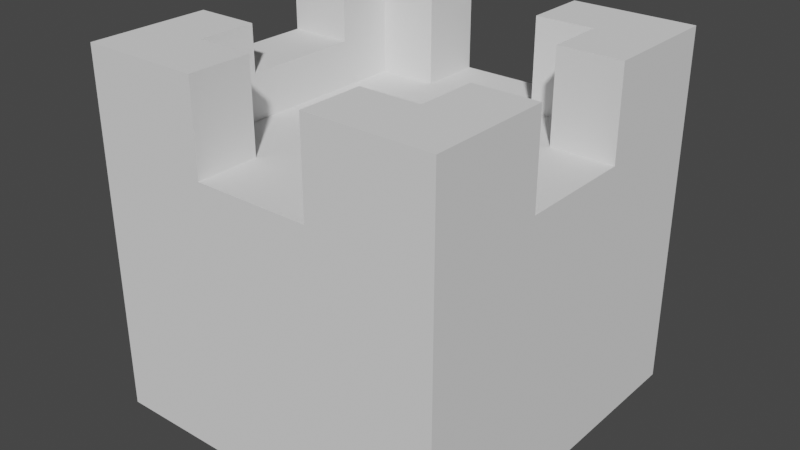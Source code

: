 # Source: tower3.blend  (saved by Blender 3.2.14; exported with 4.5.12 LTS)
import bpy
from mathutils import Matrix  # noqa: F401  (used for matrix-valued properties, if any)

bpy.ops.wm.read_factory_settings(use_empty=True)
scene = bpy.context.scene
scene.name = 'Scene'

# ---- collections
col_collection = bpy.data.collections.new('Collection'); scene.collection.children.link(col_collection)

# ---- world
world_world = bpy.data.worlds.new('World'); scene.world = world_world
world_world.use_nodes = True; world_world.node_tree.nodes.clear()
_N = world_world.node_tree.nodes; _L = world_world.node_tree.links
n0 = _N.new('ShaderNodeOutputWorld'); n0.name = 'World Output'; n0.location = (300, 300)
n1 = _N.new('ShaderNodeBackground'); n1.name = 'Background'; n1.location = (10, 300)
n1.inputs[0].default_value = (0.05088, 0.05088, 0.05088, 1.0)
_L.new(n1.outputs[0], n0.inputs[0])
n0.is_active_output = True
world_world.color = (0.05088, 0.05088, 0.05088)
world_world.use_sun_shadow = False
world_world.sun_shadow_jitter_overblur = 0.0

# ---- meshes
me_kostka = bpy.data.meshes.new('Kostka')
me_kostka.from_pydata([(-1.0, -1.0, -1.0), (-1.0, 1.0, -1.0), (1.0, -1.0, -1.0), (1.0, 1.0, -1.0), (0.65, 0.65, 1.0), (0.65, -0.65, 1.0), (-0.65, 0.65, 1.0), (-0.65, -0.65, 1.0), (0.325, 0.65, 1.0), (-0.325, 0.65, 1.0), (0.325, 1.0, 1.0), (-0.325, 1.0, 1.0), (0.65, -0.325, 1.0), (0.65, 0.325, 1.0), (1.0, -0.325, 1.0), (1.0, 0.325, 1.0), (0.325, -0.65, 1.0), (-0.325, -0.65, 1.0), (-0.325, -1.0, 1.0), (0.325, -1.0, 1.0), (-1.0, 0.325, 1.333), (-1.0, -0.325, 1.333), (-0.65, -0.325, 1.333), (-0.65, 0.325, 1.333), (-1.0, 0.325, 1.667), (-1.0, 1.0, 1.667), (1.0, -0.325, 1.667), (1.0, -1.0, 1.667), (-0.325, -1.0, 1.667), (-1.0, -1.0, 1.667), (-1.0, -0.325, 1.667), (-0.325, 1.0, 1.667), (0.325, 1.0, 1.667), (1.0, 1.0, 1.667), (0.325, -1.0, 1.667), (0.65, -0.325, 1.667), (0.65, -0.65, 1.667), (-0.65, -0.325, 1.667), (-0.65, -0.65, 1.667), (0.325, 0.65, 1.667), (0.65, 0.65, 1.667), (0.325, -0.65, 1.667), (-0.65, 0.65, 1.667), (-0.325, 0.65, 1.667), (0.65, 0.325, 1.667), (1.0, 0.325, 1.667), (-0.325, -0.65, 1.667), (-0.65, 0.325, 1.667)], [], [(1, 3, 2, 0), (15, 45, 44, 13), (12, 35, 26, 14), (17, 46, 28, 18), (7, 38, 46, 17), (5, 36, 35, 12), (22, 21, 30, 37), (21, 22, 23, 20), (18, 28, 29, 0, 2, 27, 34, 19), (20, 23, 47, 24), (33, 32, 39, 40, 44, 45), (11, 9, 6, 7, 17, 18, 19, 16, 5, 12, 14, 15, 13, 4, 8, 10), (13, 44, 40, 4), (6, 42, 47, 23, 22, 37, 38, 7), (8, 39, 32, 10), (14, 26, 27, 2, 3, 33, 45, 15), (11, 31, 43, 9), (19, 34, 41, 16), (4, 40, 39, 8), (37, 30, 29, 28, 46, 38), (24, 47, 42, 43, 31, 25), (36, 41, 34, 27, 26, 35), (1, 25, 31, 11, 10, 32, 33, 3), (16, 41, 36, 5), (9, 43, 42, 6), (1, 0, 29, 30, 21, 20, 24, 25)])
_uv = me_kostka.uv_layers.new(name='MapaUV')
_uv.uv.foreach_set('vector', [0.125, 0.5, 0.375, 0.5, 0.375, 0.75, 0.125, 0.75, 0.625, 0.6042, 0.625, 0.6042, 0.7083, 0.6042, 0.7083, 0.6042, 0.7083, 0.6458, 0.7083, 0.6458, 0.625, 0.6458, 0.625, 0.6458, 0.7708, 0.6667, 0.7708, 0.6667, 0.7708, 0.75, 0.7708, 0.75, 0.7917, 0.6667, 0.7917, 0.6667, 0.7708, 0.6667, 0.7708, 0.6667, 0.7083, 0.6667, 0.7083, 0.6667, 0.7083, 0.6458, 0.7083, 0.6458, 0.7917, 0.6458, 0.875, 0.6458, 0.875, 0.6458, 0.7917, 0.6458, 0.875, 0.6458, 0.7917, 0.6458, 0.7917, 0.6042, 0.875, 0.6042, 0.625, 0.8958, 0.625, 0.8958, 0.625, 1.0, 0.375, 1.0, 0.375, 0.75, 0.625, 0.75, 0.625, 0.8542, 0.625, 0.8542, 0.875, 0.6042, 0.7917, 0.6042, 0.7917, 0.6042, 0.875, 0.6042, 0.625, 0.5, 0.7292, 0.5, 0.7292, 0.5833, 0.7083, 0.5833, 0.7083, 0.6042, 0.625, 0.6042, 0.7708, 0.5, 0.7708, 0.5833, 0.7917, 0.5833, 0.7917, 0.6667, 0.7708, 0.6667, 0.7708, 0.75, 0.7292, 0.75, 0.7292, 0.6667, 0.7083, 0.6667, 0.7083, 0.6458, 0.625, 0.6458, 0.625, 0.6042, 0.7083, 0.6042, 0.7083, 0.5833, 0.7292, 0.5833, 0.7292, 0.5, 0.7083, 0.6042, 0.7083, 0.6042, 0.7083, 0.5833, 0.7083, 0.5833, 0.7917, 0.5833, 0.7917, 0.5833, 0.7917, 0.6042, 0.7917, 0.6042, 0.7917, 0.6458, 0.7917, 0.6458, 0.7917, 0.6667, 0.7917, 0.6667, 0.7292, 0.5833, 0.7292, 0.5833, 0.7292, 0.5, 0.7292, 0.5, 0.625, 0.6458, 0.625, 0.6458, 0.625, 0.75, 0.375, 0.75, 0.375, 0.5, 0.625, 0.5, 0.625, 0.6042, 0.625, 0.6042, 0.7708, 0.5, 0.7708, 0.5, 0.7708, 0.5833, 0.7708, 0.5833, 0.7292, 0.75, 0.7292, 0.75, 0.7292, 0.6667, 0.7292, 0.6667, 0.7083, 0.5833, 0.7083, 0.5833, 0.7292, 0.5833, 0.7292, 0.5833, 0.7917, 0.6458, 0.875, 0.6458, 0.875, 0.75, 0.7708, 0.75, 0.7708, 0.6667, 0.7917, 0.6667, 0.875, 0.6042, 0.7917, 0.6042, 0.7917, 0.5833, 0.7708, 0.5833, 0.7708, 0.5, 0.875, 0.5, 0.7083, 0.6667, 0.7292, 0.6667, 0.7292, 0.75, 0.625, 0.75, 0.625, 0.6458, 0.7083, 0.6458, 0.375, 0.25, 0.625, 0.25, 0.625, 0.3542, 0.625, 0.3542, 0.625, 0.3958, 0.625, 0.3958, 0.625, 0.5, 0.375, 0.5, 0.7292, 0.6667, 0.7292, 0.6667, 0.7083, 0.6667, 0.7083, 0.6667, 0.7708, 0.5833, 0.7708, 0.5833, 0.7917, 0.5833, 0.7917, 0.5833, 0.375, 0.25, 0.375, 0.0, 0.625, 0.0, 0.625, 0.1042, 0.625, 0.1042, 0.625, 0.1458, 0.625, 0.1458, 0.625, 0.25])
me_kostka.update()

# ---- objects
ob_kostka = bpy.data.objects.new('Kostka', me_kostka)

# ---- transforms, parenting, visibility, modifiers, constraints
ob_kostka.location = (0.0, 0.0, 0.7581)
ob_kostka.scale = (1.0, 1.0, 0.75)

# ---- collection membership
col_collection.objects.link(ob_kostka)

# ---- scene / render settings (as saved in the file)
scene.frame_start = 1; scene.frame_end = 250; scene.frame_set(1)
scene.render.engine = 'BLENDER_EEVEE_NEXT'
scene.cycles.sampling_pattern = 'TABULATED_SOBOL'
scene.cycles.use_light_tree = False
scene.view_settings.view_transform = 'Filmic'
bpy.context.view_layer.update()

# ---- added for rendering (the .blend has no active camera and no usable light): camera, sun
cam_auto = bpy.data.cameras.new('AutoCamera')
cam_auto.lens = 50.0
cam_auto.sensor_width = 36.0
cam_auto.clip_end = 1000.0
ob_auto_camera = bpy.data.objects.new('AutoCamera', cam_auto)
scene.collection.objects.link(ob_auto_camera)
ob_auto_camera.location = (3.20507, -3.84609, 3.57219)
ob_auto_camera.rotation_euler = (1.09748, -7.21219e-08, 0.694738)
scene.camera = ob_auto_camera
light_auto_sun = bpy.data.lights.new('AutoSun', 'SUN')
light_auto_sun.energy = 3.0
light_auto_sun.angle = 0.0523599
ob_auto_sun = bpy.data.objects.new('AutoSun', light_auto_sun)
scene.collection.objects.link(ob_auto_sun)
ob_auto_sun.rotation_euler = (0.872665, 0.174533, 0.523599)
bpy.context.view_layer.update()
